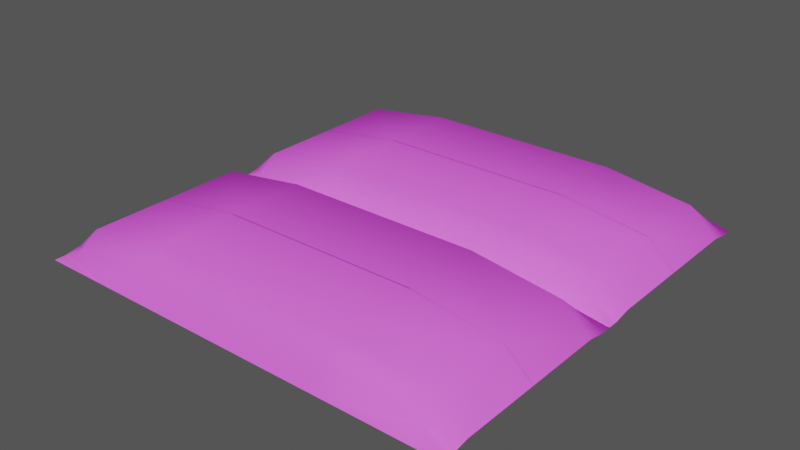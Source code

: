 # Source: wood-floor.blend  (saved by Blender 4.0.36; exported with 4.5.12 LTS)
import bpy
from mathutils import Matrix  # noqa: F401  (used for matrix-valued properties, if any)

bpy.ops.wm.read_factory_settings(use_empty=True)
scene = bpy.context.scene
scene.name = 'Scene'

# ---- collections
col_collection = bpy.data.collections.new('Collection'); scene.collection.children.link(col_collection)

# ---- images (referenced by path relative to the original .blend; pixels are not part of the script)
import os
ASSET_DIR = os.environ.get("B2B_ASSET_DIR", "")  # directory of the original .blend (textures are referenced by path, not embedded)
HERE = os.path.dirname(os.path.abspath(__file__))  # packed textures are extracted next to this script under _unpacked/

def load_image(name, relpath, width, height, colorspace="sRGB"):
    """Load a texture the original file referenced (path relative to the .blend, or extracted next to this script)."""
    p = next((c for c in (os.path.join(HERE, relpath), os.path.join(ASSET_DIR, relpath)) if relpath and os.path.exists(c)), "")
    if p:
        img = bpy.data.images.load(p, check_existing=True)
        img.name = name
    else:  # same state as the original file: an image datablock whose file is absent (Cycles renders it pink)
        img = bpy.data.images.new(name, width, height)
        img.source = "FILE"
        img.filepath = "//" + (relpath or name)
    img.colorspace_settings.name = colorspace
    return img
img_floor_t_png = load_image('floor-t.png', 'floor-t.png', 1024, 1024, 'sRGB')

# ---- materials (node trees are filled in below, after node groups)
mat_material_001 = bpy.data.materials.new('Material.001')
mat_material_001.use_transparent_shadow = False

# ---- material node trees
mat_material_001.use_nodes = True; mat_material_001.node_tree.nodes.clear()
_N = mat_material_001.node_tree.nodes; _L = mat_material_001.node_tree.links
n0 = _N.new('ShaderNodeBsdfPrincipled'); n0.name = 'Principled BSDF'; n0.location = (10, 300)
n0.inputs[2].default_value = 1.0
n0.inputs[3].default_value = 1.45
n0.inputs[13].default_value = 0.0
n1 = _N.new('ShaderNodeOutputMaterial'); n1.name = 'Material Output'; n1.location = (300, 300)
n2 = _N.new('ShaderNodeTexImage'); n2.name = 'Image Texture'; n2.location = (-280, 280)
n2.image = img_floor_t_png
_L.new(n0.outputs[0], n1.inputs[0])
_L.new(n2.outputs[0], n0.inputs[0])
n1.is_active_output = True

# ---- world
world_world = bpy.data.worlds.new('World'); scene.world = world_world
world_world.use_nodes = True; world_world.node_tree.nodes.clear()
_N = world_world.node_tree.nodes; _L = world_world.node_tree.links
n0 = _N.new('ShaderNodeOutputWorld'); n0.name = 'World Output'; n0.location = (300, 300)
n1 = _N.new('ShaderNodeBackground'); n1.name = 'Background'; n1.location = (10, 300)
n1.inputs[0].default_value = (0.3212, 0.3212, 0.3212, 1.0)
n1.inputs[1].default_value = 0.3
_L.new(n1.outputs[0], n0.inputs[0])
n0.is_active_output = True
world_world.color = (0.05088, 0.05088, 0.05088)
world_world.use_sun_shadow = False
world_world.sun_shadow_jitter_overblur = 0.0

# ---- meshes
me_plane_020 = bpy.data.meshes.new('Plane.020')
me_plane_020.from_pydata([(-2.605, -0.003126, -0.0858), (2.605, -0.003126, -0.0858), (-2.605, 1.299, -0.1239), (2.605, 1.299, -0.1239), (-2.605, 0.9608, -0.0858), (-2.605, 1.169, -0.1239), (2.605, 1.169, -0.1239), (2.605, 0.9608, -0.0858), (-1.198, -0.003126, 0.3712), (-2.267, -0.003126, 0.2189), (2.267, -0.003126, 0.2189), (1.198, -0.003126, 0.3712), (1.094, 1.299, -0.1239), (1.85, 1.299, -0.1239), (-1.85, 1.299, -0.1239), (-1.094, 1.299, -0.1239), (2.293, 1.169, 0.02846), (1.198, 1.169, 0.1427), (1.198, 0.9608, 0.3712), (2.267, 0.9608, 0.2189), (-2.267, 0.9608, 0.2189), (-1.198, 0.9608, 0.3712), (-1.198, 1.169, 0.1427), (-2.293, 1.169, 0.02846), (-2.605, 1.299, -0.1239), (2.605, 1.299, -0.1239), (1.094, 1.299, -0.1239), (1.85, 1.299, -0.1239), (-1.85, 1.299, -0.1239), (-1.094, 1.299, -0.1239)], [(28, 29), (26, 27), (27, 25), (29, 26), (24, 28)], [(22, 17, 12, 15), (6, 16, 19, 7), (10, 1, 7, 19), (5, 23, 14, 2), (16, 6, 3, 13), (17, 22, 21, 18), (23, 5, 4, 20), (8, 11, 18, 21), (21, 22, 23, 20), (17, 18, 19, 16), (8, 21, 20, 9), (22, 15, 14, 23), (18, 11, 10, 19), (12, 17, 16, 13), (0, 9, 20, 4)])
me_plane_020.polygons.foreach_set('use_smooth', [True] * 15)
_uv = me_plane_020.uv_layers.new(name='UVMap')
_uv.uv.foreach_set('vector', [0.7917, 0.76, 0.8013, 0.2444, 0.923, 0.3074, 0.9161, 0.6978, 0.8603, 0.03042, 0.8252, 0.1245, 0.7299, 0.1276, 0.7809, 0.02831, 0.1395, 0.1047, 0.1791, 5.287e-05, 0.7809, 0.02831, 0.7299, 0.1276, 0.8425, 0.9727, 0.8111, 0.8795, 0.9043, 0.8371, 0.8841, 0.9723, 0.8252, 0.1245, 0.8603, 0.03042, 0.9023, 0.03104, 0.9174, 0.1675, 0.8013, 0.2444, 0.7917, 0.76, 0.6761, 0.7595, 0.687, 0.2445, 0.8111, 0.8795, 0.8425, 0.9727, 0.7638, 0.9745, 0.7167, 0.8761, 0.1043, 0.7724, 0.1043, 0.2309, 0.687, 0.2445, 0.6761, 0.7595, 0.6761, 0.7595, 0.7917, 0.76, 0.8111, 0.8795, 0.7167, 0.8761, 0.8013, 0.2444, 0.687, 0.2445, 0.7299, 0.1276, 0.8252, 0.1245, 0.1043, 0.7724, 0.6761, 0.7595, 0.7167, 0.8761, 0.1352, 0.8968, 0.7917, 0.76, 0.9161, 0.6978, 0.9043, 0.8371, 0.8111, 0.8795, 0.687, 0.2445, 0.1043, 0.2309, 0.1395, 0.1047, 0.7299, 0.1276, 0.923, 0.3074, 0.8013, 0.2444, 0.8252, 0.1245, 0.9174, 0.1675, 0.1709, 0.9999, 0.1352, 0.8968, 0.7167, 0.8761, 0.7638, 0.9745])
me_plane_020.materials.append(mat_material_001)
me_plane_020.update()

# ---- objects
ob_floor_001 = bpy.data.objects.new('floor.001', me_plane_020)
ob_floor_2_001 = bpy.data.objects.new('floor 2.001', me_plane_020)

# ---- transforms, parenting, visibility, modifiers, constraints
ob_floor_001.location = (0.0, 0.5012, 0.0)
ob_floor_001.scale = (0.3838, 0.3838, 0.3838)
_m = ob_floor_001.modifiers.new('Mirror', 'MIRROR')
_m.use_axis = (False, True, False)
_m.use_clip = True
ob_floor_2_001.location = (0.0, -0.4987, 0.0)
ob_floor_2_001.scale = (0.3838, 0.3838, 0.3838)
_m = ob_floor_2_001.modifiers.new('Mirror', 'MIRROR')
_m.use_axis = (False, True, False)

# ---- collection membership
col_collection.objects.link(ob_floor_001)
col_collection.objects.link(ob_floor_2_001)

# ---- scene / render settings (as saved in the file)
scene.frame_start = 1; scene.frame_end = 250; scene.frame_set(1)
scene.render.engine = 'BLENDER_EEVEE_NEXT'
scene.cycles.sampling_pattern = 'TABULATED_SOBOL'
bpy.context.view_layer.update()

# ---- added for rendering (the .blend has no active camera and no usable light): camera, sun
cam_auto = bpy.data.cameras.new('AutoCamera')
cam_auto.lens = 50.0
cam_auto.sensor_width = 36.0
cam_auto.clip_end = 1000.0
ob_auto_camera = bpy.data.objects.new('AutoCamera', cam_auto)
scene.collection.objects.link(ob_auto_camera)
ob_auto_camera.location = (2.62122, -3.14423, 2.14445)
ob_auto_camera.rotation_euler = (1.09748, -7.21219e-08, 0.694738)
scene.camera = ob_auto_camera
light_auto_sun = bpy.data.lights.new('AutoSun', 'SUN')
light_auto_sun.energy = 3.0
light_auto_sun.angle = 0.0523599
ob_auto_sun = bpy.data.objects.new('AutoSun', light_auto_sun)
scene.collection.objects.link(ob_auto_sun)
ob_auto_sun.rotation_euler = (0.872665, 0.174533, 0.523599)
bpy.context.view_layer.update()
